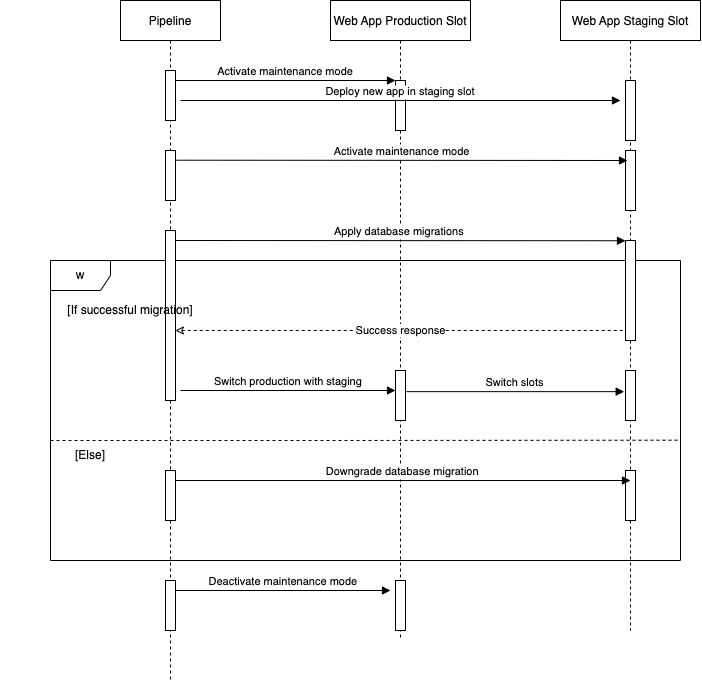

The diagram above was exported from draw.io. Its source (the exported page's mxGraphModel, read from the mxfile embedded in the PNG):
<mxGraphModel dx="887" dy="481" grid="1" gridSize="10" guides="1" tooltips="1" connect="1" arrows="1" fold="1" page="1" pageScale="1" pageWidth="850" pageHeight="1100" math="0" shadow="0">
  <root>
    <mxCell id="0" />
    <mxCell id="1" parent="0" />
    <mxCell id="3nuBFxr9cyL0pnOWT2aG-5" value="Web App Production Slot" style="shape=umlLifeline;perimeter=lifelinePerimeter;container=1;collapsible=0;recursiveResize=0;rounded=0;shadow=0;strokeWidth=1;" parent="1" vertex="1">
      <mxGeometry x="330" y="80" width="140" height="640" as="geometry" />
    </mxCell>
    <mxCell id="3nuBFxr9cyL0pnOWT2aG-6" value="" style="points=[];perimeter=orthogonalPerimeter;rounded=0;shadow=0;strokeWidth=1;" parent="3nuBFxr9cyL0pnOWT2aG-5" vertex="1">
      <mxGeometry x="65" y="80" width="10" height="50" as="geometry" />
    </mxCell>
    <mxCell id="PRdzNwiuJRoXs6axJU9A-31" value="" style="points=[];perimeter=orthogonalPerimeter;rounded=0;shadow=0;strokeWidth=1;" vertex="1" parent="3nuBFxr9cyL0pnOWT2aG-5">
      <mxGeometry x="65" y="580" width="10" height="50" as="geometry" />
    </mxCell>
    <mxCell id="3nuBFxr9cyL0pnOWT2aG-1" value="Pipeline" style="shape=umlLifeline;perimeter=lifelinePerimeter;container=1;collapsible=0;recursiveResize=0;rounded=0;shadow=0;strokeWidth=1;" parent="1" vertex="1">
      <mxGeometry x="120" y="80" width="100" height="680" as="geometry" />
    </mxCell>
    <mxCell id="3nuBFxr9cyL0pnOWT2aG-2" value="" style="points=[];perimeter=orthogonalPerimeter;rounded=0;shadow=0;strokeWidth=1;" parent="3nuBFxr9cyL0pnOWT2aG-1" vertex="1">
      <mxGeometry x="45" y="70" width="10" height="50" as="geometry" />
    </mxCell>
    <mxCell id="PRdzNwiuJRoXs6axJU9A-27" value="" style="points=[];perimeter=orthogonalPerimeter;rounded=0;shadow=0;strokeWidth=1;" vertex="1" parent="3nuBFxr9cyL0pnOWT2aG-1">
      <mxGeometry x="45" y="150" width="10" height="50" as="geometry" />
    </mxCell>
    <mxCell id="PRdzNwiuJRoXs6axJU9A-30" value="" style="points=[];perimeter=orthogonalPerimeter;rounded=0;shadow=0;strokeWidth=1;" vertex="1" parent="3nuBFxr9cyL0pnOWT2aG-1">
      <mxGeometry x="45" y="580" width="10" height="50" as="geometry" />
    </mxCell>
    <mxCell id="3nuBFxr9cyL0pnOWT2aG-8" value="Activate maintenance mode" style="verticalAlign=bottom;endArrow=block;entryX=0;entryY=0;shadow=0;strokeWidth=1;" parent="1" source="3nuBFxr9cyL0pnOWT2aG-2" target="3nuBFxr9cyL0pnOWT2aG-6" edge="1">
      <mxGeometry relative="1" as="geometry">
        <mxPoint x="275" y="160" as="sourcePoint" />
        <mxPoint as="offset" />
      </mxGeometry>
    </mxCell>
    <mxCell id="PRdzNwiuJRoXs6axJU9A-1" value="Web App Staging Slot" style="shape=umlLifeline;perimeter=lifelinePerimeter;container=1;collapsible=0;recursiveResize=0;rounded=0;shadow=0;strokeWidth=1;" vertex="1" parent="1">
      <mxGeometry x="560" y="80" width="140" height="630" as="geometry" />
    </mxCell>
    <mxCell id="PRdzNwiuJRoXs6axJU9A-2" value="" style="points=[];perimeter=orthogonalPerimeter;rounded=0;shadow=0;strokeWidth=1;" vertex="1" parent="PRdzNwiuJRoXs6axJU9A-1">
      <mxGeometry x="65" y="80" width="10" height="60" as="geometry" />
    </mxCell>
    <mxCell id="PRdzNwiuJRoXs6axJU9A-12" value="" style="points=[];perimeter=orthogonalPerimeter;rounded=0;shadow=0;strokeWidth=1;" vertex="1" parent="PRdzNwiuJRoXs6axJU9A-1">
      <mxGeometry x="65" y="150" width="10" height="60" as="geometry" />
    </mxCell>
    <mxCell id="PRdzNwiuJRoXs6axJU9A-6" value="Activate maintenance mode" style="verticalAlign=bottom;endArrow=block;shadow=0;strokeWidth=1;exitX=1.086;exitY=0.194;exitDx=0;exitDy=0;exitPerimeter=0;" edge="1" parent="1" source="PRdzNwiuJRoXs6axJU9A-27">
      <mxGeometry relative="1" as="geometry">
        <mxPoint x="180" y="240" as="sourcePoint" />
        <mxPoint x="627" y="240" as="targetPoint" />
        <mxPoint as="offset" />
      </mxGeometry>
    </mxCell>
    <mxCell id="PRdzNwiuJRoXs6axJU9A-10" value="w" style="shape=umlFrame;whiteSpace=wrap;html=1;" vertex="1" parent="1">
      <mxGeometry x="50" y="340" width="630" height="300" as="geometry" />
    </mxCell>
    <mxCell id="PRdzNwiuJRoXs6axJU9A-3" value="Deploy new app in staging slot" style="verticalAlign=bottom;endArrow=block;shadow=0;strokeWidth=1;" edge="1" parent="1">
      <mxGeometry relative="1" as="geometry">
        <mxPoint x="180" y="180" as="sourcePoint" />
        <mxPoint x="620" y="180" as="targetPoint" />
        <mxPoint as="offset" />
      </mxGeometry>
    </mxCell>
    <mxCell id="PRdzNwiuJRoXs6axJU9A-14" value="" style="points=[];perimeter=orthogonalPerimeter;rounded=0;shadow=0;strokeWidth=1;" vertex="1" parent="1">
      <mxGeometry x="625" y="320" width="10" height="100" as="geometry" />
    </mxCell>
    <mxCell id="PRdzNwiuJRoXs6axJU9A-15" value="Success response" style="endArrow=none;dashed=1;html=1;rounded=0;startArrow=classic;startFill=0;" edge="1" parent="1">
      <mxGeometry width="50" height="50" relative="1" as="geometry">
        <mxPoint x="174.89571428571446" y="410" as="sourcePoint" />
        <mxPoint x="625.11" y="410" as="targetPoint" />
        <Array as="points">
          <mxPoint x="455.11" y="410" />
        </Array>
      </mxGeometry>
    </mxCell>
    <mxCell id="PRdzNwiuJRoXs6axJU9A-16" value="" style="points=[];perimeter=orthogonalPerimeter;rounded=0;shadow=0;strokeWidth=1;" vertex="1" parent="1">
      <mxGeometry x="395" y="450" width="10" height="50" as="geometry" />
    </mxCell>
    <mxCell id="PRdzNwiuJRoXs6axJU9A-17" value="" style="points=[];perimeter=orthogonalPerimeter;rounded=0;shadow=0;strokeWidth=1;" vertex="1" parent="1">
      <mxGeometry x="625" y="450" width="10" height="50" as="geometry" />
    </mxCell>
    <mxCell id="PRdzNwiuJRoXs6axJU9A-18" value="Switch slots" style="verticalAlign=bottom;endArrow=block;shadow=0;strokeWidth=1;entryX=-0.129;entryY=0.423;entryDx=0;entryDy=0;entryPerimeter=0;exitX=1.086;exitY=0.423;exitDx=0;exitDy=0;exitPerimeter=0;" edge="1" parent="1" source="PRdzNwiuJRoXs6axJU9A-16" target="PRdzNwiuJRoXs6axJU9A-17">
      <mxGeometry relative="1" as="geometry">
        <mxPoint x="410" y="470" as="sourcePoint" />
        <mxPoint x="700" y="470" as="targetPoint" />
        <mxPoint as="offset" />
      </mxGeometry>
    </mxCell>
    <mxCell id="PRdzNwiuJRoXs6axJU9A-19" value="Switch production with staging" style="verticalAlign=bottom;endArrow=block;shadow=0;strokeWidth=1;entryX=-0.271;entryY=0.38;entryDx=0;entryDy=0;entryPerimeter=0;" edge="1" parent="1">
      <mxGeometry relative="1" as="geometry">
        <mxPoint x="180" y="470" as="sourcePoint" />
        <mxPoint x="395" y="469.9999999999999" as="targetPoint" />
        <mxPoint as="offset" />
      </mxGeometry>
    </mxCell>
    <mxCell id="PRdzNwiuJRoXs6axJU9A-21" value="" style="endArrow=none;dashed=1;html=1;rounded=0;startArrow=none;startFill=0;entryX=1;entryY=0.599;entryDx=0;entryDy=0;entryPerimeter=0;" edge="1" parent="1" target="PRdzNwiuJRoXs6axJU9A-10">
      <mxGeometry width="50" height="50" relative="1" as="geometry">
        <mxPoint x="49.99571428571434" y="520" as="sourcePoint" />
        <mxPoint x="500.21000000000015" y="520" as="targetPoint" />
        <Array as="points">
          <mxPoint x="330.21000000000004" y="520" />
        </Array>
      </mxGeometry>
    </mxCell>
    <mxCell id="PRdzNwiuJRoXs6axJU9A-23" value="[Else]" style="text;html=1;strokeColor=none;fillColor=none;align=center;verticalAlign=middle;whiteSpace=wrap;rounded=0;" vertex="1" parent="1">
      <mxGeometry y="520" width="180" height="30" as="geometry" />
    </mxCell>
    <mxCell id="PRdzNwiuJRoXs6axJU9A-24" value="Apply database migrations" style="verticalAlign=bottom;endArrow=block;shadow=0;strokeWidth=1;exitX=1.014;exitY=0.272;exitDx=0;exitDy=0;exitPerimeter=0;" edge="1" parent="1">
      <mxGeometry relative="1" as="geometry">
        <mxPoint x="173.13999999999987" y="320" as="sourcePoint" />
        <mxPoint x="625" y="320.24" as="targetPoint" />
        <mxPoint as="offset" />
      </mxGeometry>
    </mxCell>
    <mxCell id="PRdzNwiuJRoXs6axJU9A-26" value="" style="points=[];perimeter=orthogonalPerimeter;rounded=0;shadow=0;strokeWidth=1;" vertex="1" parent="1">
      <mxGeometry x="625" y="550" width="10" height="50" as="geometry" />
    </mxCell>
    <mxCell id="PRdzNwiuJRoXs6axJU9A-28" value="" style="points=[];perimeter=orthogonalPerimeter;rounded=0;shadow=0;strokeWidth=1;" vertex="1" parent="1">
      <mxGeometry x="165" y="310" width="10" height="170" as="geometry" />
    </mxCell>
    <mxCell id="PRdzNwiuJRoXs6axJU9A-29" value="" style="points=[];perimeter=orthogonalPerimeter;rounded=0;shadow=0;strokeWidth=1;" vertex="1" parent="1">
      <mxGeometry x="165" y="550" width="10" height="50" as="geometry" />
    </mxCell>
    <mxCell id="PRdzNwiuJRoXs6axJU9A-32" value="Deactivate maintenance mode" style="verticalAlign=bottom;endArrow=block;shadow=0;strokeWidth=1;entryX=-0.271;entryY=0.38;entryDx=0;entryDy=0;entryPerimeter=0;" edge="1" parent="1">
      <mxGeometry relative="1" as="geometry">
        <mxPoint x="175" y="670" as="sourcePoint" />
        <mxPoint x="390" y="670" as="targetPoint" />
        <mxPoint as="offset" />
      </mxGeometry>
    </mxCell>
    <mxCell id="PRdzNwiuJRoXs6axJU9A-33" value="Downgrade database migration" style="verticalAlign=bottom;endArrow=block;shadow=0;strokeWidth=1;entryX=0.5;entryY=0.2;entryDx=0;entryDy=0;entryPerimeter=0;" edge="1" parent="1" target="PRdzNwiuJRoXs6axJU9A-26">
      <mxGeometry x="-0.0016" relative="1" as="geometry">
        <mxPoint x="175" y="560" as="sourcePoint" />
        <mxPoint x="390" y="560" as="targetPoint" />
        <mxPoint as="offset" />
      </mxGeometry>
    </mxCell>
    <mxCell id="PRdzNwiuJRoXs6axJU9A-22" value="[If successful migration]" style="text;html=1;strokeColor=none;fillColor=none;align=center;verticalAlign=middle;whiteSpace=wrap;rounded=0;" vertex="1" parent="1">
      <mxGeometry x="40" y="375" width="180" height="30" as="geometry" />
    </mxCell>
  </root>
</mxGraphModel>